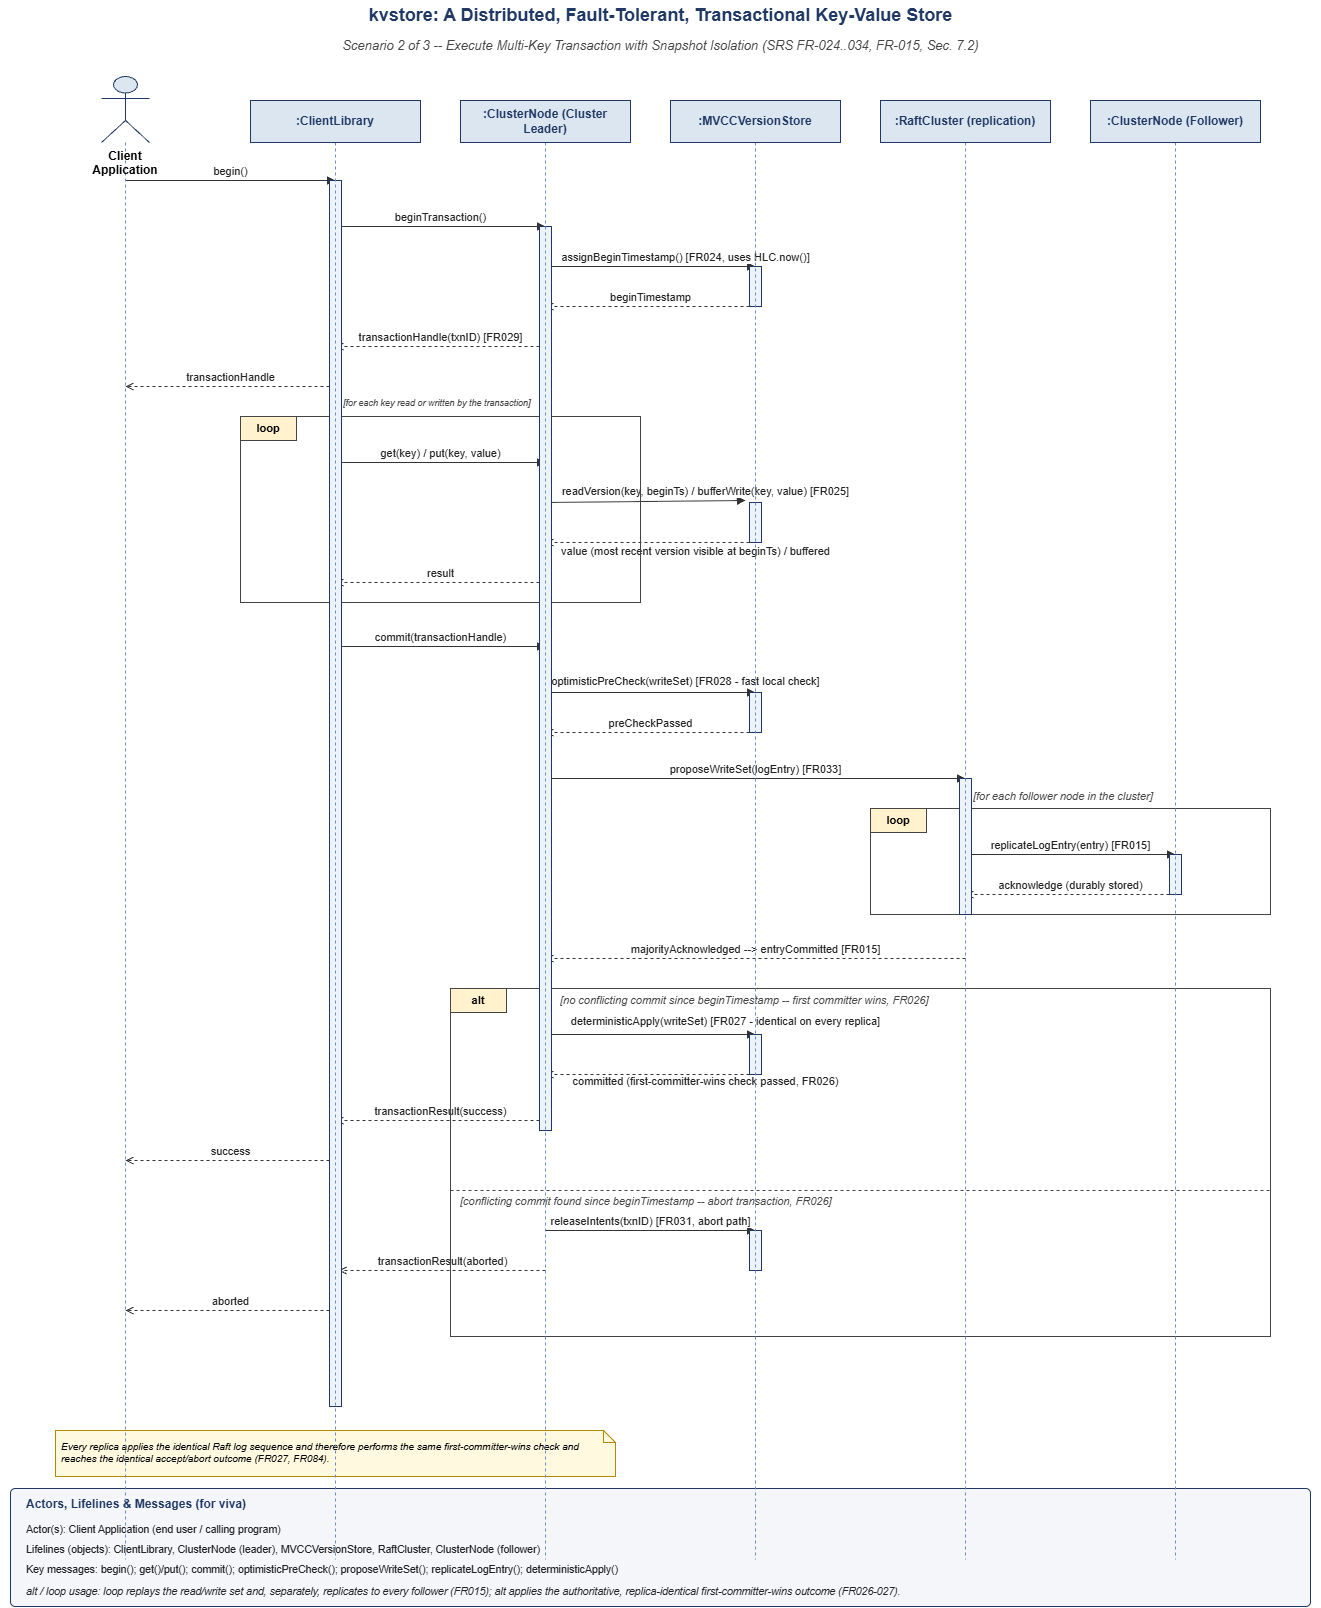

The diagram above was exported from draw.io. Its source (the exported page's mxGraphModel, read from the mxfile embedded in the PNG):
<mxGraphModel dx="5142" dy="1661" grid="1" gridSize="10" guides="1" tooltips="1" connect="1" arrows="1" fold="1" page="1" pageScale="1" pageWidth="1360" pageHeight="1599" math="0" shadow="0">
  <root>
    <mxCell id="0" />
    <mxCell id="1" parent="0" />
    <mxCell id="sd2_n1" parent="1" style="text;html=1;fontSize=18;fontStyle=1;align=center;verticalAlign=middle;fontColor=#1F3864;" value="kvstore: A Distributed, Fault-Tolerant, Transactional Key-Value Store" vertex="1">
      <mxGeometry height="30" width="1320" x="-15" as="geometry" />
    </mxCell>
    <mxCell id="sd2_n2" parent="1" style="text;html=1;fontSize=13;fontStyle=2;align=center;verticalAlign=middle;fontColor=#444444;" value="Scenario 2 of 3  --  Execute Multi-Key Transaction with Snapshot Isolation   (SRS FR-024..034, FR-015, Sec. 7.2)" vertex="1">
      <mxGeometry height="26" width="1320" x="-15" y="32" as="geometry" />
    </mxCell>
    <mxCell id="sd2_n3" edge="1" parent="1" style="html=1;endArrow=block;endFill=1;startArrow=none;dashed=0;fontSize=11;labelBackgroundColor=#ffffff;align=center;verticalAlign=bottom;strokeColor=#333333;fontColor=#222222;" value="begin()">
      <mxGeometry relative="1" as="geometry">
        <mxPoint x="110" y="180" as="sourcePoint" />
        <mxPoint x="320" y="180" as="targetPoint" />
      </mxGeometry>
    </mxCell>
    <mxCell id="sd2_n4" edge="1" parent="1" style="html=1;endArrow=block;endFill=1;startArrow=none;dashed=0;fontSize=11;labelBackgroundColor=#ffffff;align=center;verticalAlign=bottom;strokeColor=#333333;fontColor=#222222;" value="beginTransaction()">
      <mxGeometry relative="1" as="geometry">
        <mxPoint x="320" y="226" as="sourcePoint" />
        <mxPoint x="530" y="226" as="targetPoint" />
      </mxGeometry>
    </mxCell>
    <mxCell id="sd2_n5" edge="1" parent="1" style="html=1;endArrow=block;endFill=1;startArrow=none;dashed=0;fontSize=11;labelBackgroundColor=#ffffff;align=center;verticalAlign=bottom;strokeColor=#333333;fontColor=#222222;" value="assignBeginTimestamp()   [FR024, uses HLC.now()]">
      <mxGeometry relative="1" x="0.3333" as="geometry">
        <mxPoint as="offset" />
        <mxPoint x="530" y="266" as="sourcePoint" />
        <mxPoint x="740" y="266" as="targetPoint" />
      </mxGeometry>
    </mxCell>
    <mxCell id="sd2_n6" edge="1" parent="1" style="html=1;endArrow=open;endFill=0;startArrow=none;dashed=1;fontSize=11;labelBackgroundColor=#ffffff;align=center;verticalAlign=bottom;strokeColor=#333333;fontColor=#222222;" value="beginTimestamp">
      <mxGeometry relative="1" as="geometry">
        <mxPoint x="740" y="306" as="sourcePoint" />
        <mxPoint x="530" y="306" as="targetPoint" />
      </mxGeometry>
    </mxCell>
    <mxCell id="sd2_n7" edge="1" parent="1" style="html=1;endArrow=open;endFill=0;startArrow=none;dashed=1;fontSize=11;labelBackgroundColor=#ffffff;align=center;verticalAlign=bottom;strokeColor=#333333;fontColor=#222222;" value="transactionHandle(txnID)   [FR029]">
      <mxGeometry relative="1" as="geometry">
        <mxPoint x="530" y="346" as="sourcePoint" />
        <mxPoint x="320" y="346" as="targetPoint" />
      </mxGeometry>
    </mxCell>
    <mxCell id="sd2_n8" edge="1" parent="1" style="html=1;endArrow=open;endFill=0;startArrow=none;dashed=1;fontSize=11;labelBackgroundColor=#ffffff;align=center;verticalAlign=bottom;strokeColor=#333333;fontColor=#222222;" value="transactionHandle">
      <mxGeometry relative="1" as="geometry">
        <mxPoint x="320" y="386" as="sourcePoint" />
        <mxPoint x="110" y="386" as="targetPoint" />
      </mxGeometry>
    </mxCell>
    <mxCell id="sd2_n9" edge="1" parent="1" style="html=1;endArrow=block;endFill=1;startArrow=none;dashed=0;fontSize=11;labelBackgroundColor=#ffffff;align=center;verticalAlign=bottom;strokeColor=#333333;fontColor=#222222;" value="get(key)  /  put(key, value)">
      <mxGeometry relative="1" as="geometry">
        <mxPoint x="320" y="462" as="sourcePoint" />
        <mxPoint x="530" y="462" as="targetPoint" />
      </mxGeometry>
    </mxCell>
    <mxCell id="sd2_n10" edge="1" parent="1" style="html=1;endArrow=block;endFill=1;startArrow=none;dashed=0;fontSize=11;labelBackgroundColor=#ffffff;align=center;verticalAlign=bottom;strokeColor=#333333;fontColor=#222222;" value="&lt;font style=&quot;font-size: 11px;&quot;&gt;readVersion(key, beginTs)  /  bufferWrite(key, value)   [FR025]&lt;/font&gt;">
      <mxGeometry relative="1" x="0.6" as="geometry">
        <mxPoint as="offset" />
        <mxPoint x="530" y="502" as="sourcePoint" />
        <mxPoint x="730" y="500" as="targetPoint" />
      </mxGeometry>
    </mxCell>
    <mxCell id="sd2_n11" edge="1" parent="1" style="html=1;endArrow=open;endFill=0;startArrow=none;dashed=1;fontSize=11;labelBackgroundColor=#ffffff;align=center;verticalAlign=bottom;strokeColor=#333333;fontColor=#222222;" value="value (most recent version visible at beginTs)  /  buffered">
      <mxGeometry relative="1" x="-0.4286" y="18" as="geometry">
        <mxPoint as="offset" />
        <mxPoint x="740" y="542" as="sourcePoint" />
        <mxPoint x="530" y="542" as="targetPoint" />
      </mxGeometry>
    </mxCell>
    <mxCell id="sd2_n12" edge="1" parent="1" style="html=1;endArrow=open;endFill=0;startArrow=none;dashed=1;fontSize=11;labelBackgroundColor=#ffffff;align=center;verticalAlign=bottom;strokeColor=#333333;fontColor=#222222;" value="result">
      <mxGeometry relative="1" as="geometry">
        <mxPoint x="530" y="582" as="sourcePoint" />
        <mxPoint x="320" y="582" as="targetPoint" />
      </mxGeometry>
    </mxCell>
    <mxCell id="sd2_n13" edge="1" parent="1" style="html=1;endArrow=block;endFill=1;startArrow=none;dashed=0;fontSize=11;labelBackgroundColor=#ffffff;align=center;verticalAlign=bottom;strokeColor=#333333;fontColor=#222222;" value="commit(transactionHandle)">
      <mxGeometry relative="1" as="geometry">
        <mxPoint x="320" y="646" as="sourcePoint" />
        <mxPoint x="530" y="646" as="targetPoint" />
      </mxGeometry>
    </mxCell>
    <mxCell id="sd2_n14" edge="1" parent="1" style="html=1;endArrow=block;endFill=1;startArrow=none;dashed=0;fontSize=11;labelBackgroundColor=#ffffff;align=center;verticalAlign=bottom;strokeColor=#333333;fontColor=#222222;" value="optimisticPreCheck(writeSet)   [FR028 - fast local check]">
      <mxGeometry relative="1" x="0.3333" y="2" as="geometry">
        <mxPoint as="offset" />
        <mxPoint x="530" y="692" as="sourcePoint" />
        <mxPoint x="740" y="692" as="targetPoint" />
      </mxGeometry>
    </mxCell>
    <mxCell id="sd2_n15" edge="1" parent="1" style="html=1;endArrow=open;endFill=0;startArrow=none;dashed=1;fontSize=11;labelBackgroundColor=#ffffff;align=center;verticalAlign=bottom;strokeColor=#333333;fontColor=#222222;" value="preCheckPassed">
      <mxGeometry relative="1" as="geometry">
        <mxPoint x="740" y="732" as="sourcePoint" />
        <mxPoint x="530" y="732" as="targetPoint" />
      </mxGeometry>
    </mxCell>
    <mxCell id="sd2_n16" edge="1" parent="1" style="html=1;endArrow=block;endFill=1;startArrow=none;dashed=0;fontSize=11;labelBackgroundColor=#ffffff;align=center;verticalAlign=bottom;strokeColor=#333333;fontColor=#222222;" value="proposeWriteSet(logEntry)   [FR033]">
      <mxGeometry relative="1" as="geometry">
        <mxPoint x="530" y="778" as="sourcePoint" />
        <mxPoint x="950" y="778" as="targetPoint" />
      </mxGeometry>
    </mxCell>
    <mxCell id="sd2_n17" edge="1" parent="1" style="html=1;endArrow=block;endFill=1;startArrow=none;dashed=0;fontSize=11;labelBackgroundColor=#ffffff;align=center;verticalAlign=bottom;strokeColor=#333333;fontColor=#222222;" value="replicateLogEntry(entry)   [FR015]">
      <mxGeometry relative="1" as="geometry">
        <mxPoint x="950" y="854" as="sourcePoint" />
        <mxPoint x="1160" y="854" as="targetPoint" />
      </mxGeometry>
    </mxCell>
    <mxCell id="sd2_n18" edge="1" parent="1" style="html=1;endArrow=open;endFill=0;startArrow=none;dashed=1;fontSize=11;labelBackgroundColor=#ffffff;align=center;verticalAlign=bottom;strokeColor=#333333;fontColor=#222222;" value="acknowledge (durably stored)">
      <mxGeometry relative="1" as="geometry">
        <mxPoint x="1160" y="894" as="sourcePoint" />
        <mxPoint x="950" y="894" as="targetPoint" />
      </mxGeometry>
    </mxCell>
    <mxCell id="sd2_n19" edge="1" parent="1" style="html=1;endArrow=open;endFill=0;startArrow=none;dashed=1;fontSize=11;labelBackgroundColor=#ffffff;align=center;verticalAlign=bottom;strokeColor=#333333;fontColor=#222222;" value="majorityAcknowledged --&gt; entryCommitted   [FR015]">
      <mxGeometry relative="1" as="geometry">
        <mxPoint x="950" y="958" as="sourcePoint" />
        <mxPoint x="530" y="958" as="targetPoint" />
      </mxGeometry>
    </mxCell>
    <mxCell id="sd2_n20" edge="1" parent="1" style="html=1;endArrow=block;endFill=1;startArrow=none;dashed=0;fontSize=11;labelBackgroundColor=#ffffff;align=center;verticalAlign=bottom;strokeColor=#333333;fontColor=#222222;" value="deterministicApply(writeSet)   [FR027 - identical on every replica]">
      <mxGeometry relative="1" x="0.7143" y="4" as="geometry">
        <mxPoint as="offset" />
        <mxPoint x="530" y="1034" as="sourcePoint" />
        <mxPoint x="740" y="1034" as="targetPoint" />
      </mxGeometry>
    </mxCell>
    <mxCell id="sd2_n21" edge="1" parent="1" style="html=1;endArrow=open;endFill=0;startArrow=none;dashed=1;fontSize=11;labelBackgroundColor=#ffffff;align=center;verticalAlign=bottom;strokeColor=#333333;fontColor=#222222;" value="committed  (first-committer-wins check passed, FR026)">
      <mxGeometry relative="1" x="-0.5238" y="16" as="geometry">
        <mxPoint as="offset" />
        <mxPoint x="740" y="1074" as="sourcePoint" />
        <mxPoint x="530" y="1074" as="targetPoint" />
      </mxGeometry>
    </mxCell>
    <mxCell id="sd2_n22" edge="1" parent="1" style="html=1;endArrow=open;endFill=0;startArrow=none;dashed=1;fontSize=11;labelBackgroundColor=#ffffff;align=center;verticalAlign=bottom;strokeColor=#333333;fontColor=#222222;" value="transactionResult(success)">
      <mxGeometry relative="1" as="geometry">
        <mxPoint x="530" y="1120" as="sourcePoint" />
        <mxPoint x="320" y="1120" as="targetPoint" />
      </mxGeometry>
    </mxCell>
    <mxCell id="sd2_n23" edge="1" parent="1" style="html=1;endArrow=open;endFill=0;startArrow=none;dashed=1;fontSize=11;labelBackgroundColor=#ffffff;align=center;verticalAlign=bottom;strokeColor=#333333;fontColor=#222222;" value="success">
      <mxGeometry relative="1" as="geometry">
        <mxPoint x="320" y="1160" as="sourcePoint" />
        <mxPoint x="110" y="1160" as="targetPoint" />
      </mxGeometry>
    </mxCell>
    <mxCell id="sd2_n24" edge="1" parent="1" style="html=1;endArrow=block;endFill=1;startArrow=none;dashed=0;fontSize=11;labelBackgroundColor=#ffffff;align=center;verticalAlign=bottom;strokeColor=#333333;fontColor=#222222;" value="releaseIntents(txnID)   [FR031, abort path]">
      <mxGeometry relative="1" as="geometry">
        <mxPoint x="530" y="1230" as="sourcePoint" />
        <mxPoint x="740" y="1230" as="targetPoint" />
      </mxGeometry>
    </mxCell>
    <mxCell id="sd2_n25" edge="1" parent="1" style="html=1;endArrow=open;endFill=0;startArrow=none;dashed=1;fontSize=11;labelBackgroundColor=#ffffff;align=center;verticalAlign=bottom;strokeColor=#333333;fontColor=#222222;entryX=0.757;entryY=0.889;entryDx=0;entryDy=0;entryPerimeter=0;" target="sd2_n39" value="transactionResult(aborted)">
      <mxGeometry relative="1" as="geometry">
        <mxPoint x="530" y="1270" as="sourcePoint" />
        <mxPoint x="320" y="1270" as="targetPoint" />
      </mxGeometry>
    </mxCell>
    <mxCell id="sd2_n26" edge="1" parent="1" style="html=1;endArrow=open;endFill=0;startArrow=none;dashed=1;fontSize=11;labelBackgroundColor=#ffffff;align=center;verticalAlign=bottom;strokeColor=#333333;fontColor=#222222;" value="aborted">
      <mxGeometry relative="1" as="geometry">
        <mxPoint x="320" y="1310" as="sourcePoint" />
        <mxPoint x="110" y="1310" as="targetPoint" />
      </mxGeometry>
    </mxCell>
    <mxCell id="sd2_n27" parent="1" style="shape=note;whiteSpace=wrap;html=1;fillColor=#FFF9E0;strokeColor=#B08B00;fontSize=10;fontStyle=2;align=left;verticalAlign=top;spacing=6;size=12;" value="Every replica applies the identical Raft log sequence and therefore performs the same first-committer-wins check and reaches the identical accept/abort outcome (FR027, FR084)." vertex="1">
      <mxGeometry height="46" width="560" x="40" y="1430" as="geometry" />
    </mxCell>
    <mxCell id="sd2_n28" parent="1" style="rounded=0;whiteSpace=wrap;html=1;fillColor=none;strokeColor=#444444;verticalAlign=top;" value="" vertex="1">
      <mxGeometry height="348" width="820" x="435" y="988" as="geometry" />
    </mxCell>
    <mxCell id="sd2_n29" parent="1" style="shape=singleArrow=0;rounded=0;whiteSpace=wrap;html=1;fillColor=#FFF2CC;strokeColor=#444444;fontStyle=1;fontSize=11;align=center;verticalAlign=middle;" value="alt" vertex="1">
      <mxGeometry height="24" width="56" x="435" y="988" as="geometry" />
    </mxCell>
    <mxCell id="sd2_n30" parent="1" style="text;html=1;fontSize=11;fontStyle=2;align=left;verticalAlign=middle;fontColor=#444444;" value="[no conflicting commit since beginTimestamp  --  first committer wins, FR026]" vertex="1">
      <mxGeometry height="24" width="752" x="543" y="988" as="geometry" />
    </mxCell>
    <mxCell id="sd2_n31" edge="1" parent="1" style="html=1;endArrow=none;startArrow=none;dashed=1;strokeColor=#444444;" value="">
      <mxGeometry relative="1" as="geometry">
        <mxPoint x="435" y="1190" as="sourcePoint" />
        <mxPoint x="1255" y="1190" as="targetPoint" />
      </mxGeometry>
    </mxCell>
    <mxCell id="sd2_n32" parent="1" style="text;html=1;fontSize=11;fontStyle=2;align=left;verticalAlign=middle;fontColor=#444444;" value="[conflicting commit found since beginTimestamp  --  abort transaction, FR026]" vertex="1">
      <mxGeometry height="22" width="804" x="443" y="1190" as="geometry" />
    </mxCell>
    <mxCell id="sd2_n33" parent="1" style="rounded=0;whiteSpace=wrap;html=1;fillColor=none;strokeColor=#444444;verticalAlign=top;" value="" vertex="1">
      <mxGeometry height="186" width="400" x="225" y="416" as="geometry" />
    </mxCell>
    <mxCell id="sd2_n34" parent="1" style="shape=singleArrow=0;rounded=0;whiteSpace=wrap;html=1;fillColor=#FFF2CC;strokeColor=#444444;fontStyle=1;fontSize=11;align=center;verticalAlign=middle;" value="loop" vertex="1">
      <mxGeometry height="24" width="56" x="225" y="416" as="geometry" />
    </mxCell>
    <mxCell id="sd2_n35" parent="1" style="text;html=1;fontSize=11;fontStyle=2;align=left;verticalAlign=middle;fontColor=#444444;" value="&lt;font style=&quot;font-size: 9px;&quot;&gt;[for each key read or written by the transaction]&lt;/font&gt;" vertex="1">
      <mxGeometry height="24" width="332" x="326" y="390" as="geometry" />
    </mxCell>
    <mxCell id="sd2_n36" parent="1" style="rounded=0;whiteSpace=wrap;html=1;fillColor=none;strokeColor=#444444;verticalAlign=top;" value="" vertex="1">
      <mxGeometry height="106" width="400" x="855" y="808" as="geometry" />
    </mxCell>
    <mxCell id="sd2_n37" parent="1" style="shape=singleArrow=0;rounded=0;whiteSpace=wrap;html=1;fillColor=#FFF2CC;strokeColor=#444444;fontStyle=1;fontSize=11;align=center;verticalAlign=middle;" value="loop" vertex="1">
      <mxGeometry height="24" width="56" x="855" y="808" as="geometry" />
    </mxCell>
    <mxCell id="sd2_n38" parent="1" style="text;html=1;fontSize=11;fontStyle=2;align=left;verticalAlign=middle;fontColor=#444444;" value="[for each follower node in the cluster]" vertex="1">
      <mxGeometry height="24" width="332" x="956" y="784" as="geometry" />
    </mxCell>
    <mxCell id="sd2_n39" parent="1" style="rounded=0;whiteSpace=wrap;html=1;fillColor=#EDF3FB;strokeColor=#1F3864;" value="" vertex="1">
      <mxGeometry height="1226" width="12" x="314" y="180" as="geometry" />
    </mxCell>
    <mxCell id="sd2_n40" parent="1" style="rounded=0;whiteSpace=wrap;html=1;fillColor=#EDF3FB;strokeColor=#1F3864;" value="" vertex="1">
      <mxGeometry height="904" width="12" x="524" y="226" as="geometry" />
    </mxCell>
    <mxCell id="sd2_n41" parent="1" style="rounded=0;whiteSpace=wrap;html=1;fillColor=#EDF3FB;strokeColor=#1F3864;" value="" vertex="1">
      <mxGeometry height="40" width="12" x="734" y="266" as="geometry" />
    </mxCell>
    <mxCell id="sd2_n42" parent="1" style="rounded=0;whiteSpace=wrap;html=1;fillColor=#EDF3FB;strokeColor=#1F3864;" value="" vertex="1">
      <mxGeometry height="40" width="12" x="734" y="502" as="geometry" />
    </mxCell>
    <mxCell id="sd2_n43" parent="1" style="rounded=0;whiteSpace=wrap;html=1;fillColor=#EDF3FB;strokeColor=#1F3864;" value="" vertex="1">
      <mxGeometry height="40" width="12" x="734" y="692" as="geometry" />
    </mxCell>
    <mxCell id="sd2_n44" parent="1" style="rounded=0;whiteSpace=wrap;html=1;fillColor=#EDF3FB;strokeColor=#1F3864;" value="" vertex="1">
      <mxGeometry height="40" width="12" x="734" y="1034" as="geometry" />
    </mxCell>
    <mxCell id="sd2_n45" parent="1" style="rounded=0;whiteSpace=wrap;html=1;fillColor=#EDF3FB;strokeColor=#1F3864;" value="" vertex="1">
      <mxGeometry height="40" width="12" x="734" y="1230" as="geometry" />
    </mxCell>
    <mxCell id="sd2_n46" parent="1" style="rounded=0;whiteSpace=wrap;html=1;fillColor=#EDF3FB;strokeColor=#1F3864;" value="" vertex="1">
      <mxGeometry height="136" width="12" x="944" y="778" as="geometry" />
    </mxCell>
    <mxCell id="sd2_n47" parent="1" style="rounded=0;whiteSpace=wrap;html=1;fillColor=#EDF3FB;strokeColor=#1F3864;" value="" vertex="1">
      <mxGeometry height="40" width="12" x="1154" y="854" as="geometry" />
    </mxCell>
    <mxCell id="sd2_n48" parent="1" style="rounded=1;whiteSpace=wrap;html=1;fillColor=#F4F6FA;strokeColor=#1F3864;verticalAlign=top;align=left;fontSize=11;spacing=10;arcSize=4;" value="" vertex="1">
      <mxGeometry height="118" width="1300" x="-5" y="1488" as="geometry" />
    </mxCell>
    <mxCell id="sd2_n49" parent="1" style="text;html=1;fontSize=12;fontStyle=1;align=left;verticalAlign=middle;fontColor=#1F3864;" value="Actors, Lifelines &amp; Messages  (for viva)" vertex="1">
      <mxGeometry height="20" width="1272" x="9" y="1494" as="geometry" />
    </mxCell>
    <mxCell id="sd2_n50" parent="1" style="text;html=1;fontSize=10.5;align=left;verticalAlign=top;fontColor=#222222;" value="Actor(s):  Client Application (end user / calling program)" vertex="1">
      <mxGeometry height="18" width="1272" x="9" y="1516" as="geometry" />
    </mxCell>
    <mxCell id="sd2_n51" parent="1" style="text;html=1;fontSize=10.5;align=left;verticalAlign=top;fontColor=#222222;" value="Lifelines (objects):  ClientLibrary, ClusterNode (leader), MVCCVersionStore, RaftCluster, ClusterNode (follower)" vertex="1">
      <mxGeometry height="18" width="1272" x="9" y="1536" as="geometry" />
    </mxCell>
    <mxCell id="sd2_n52" parent="1" style="text;html=1;fontSize=10.5;align=left;verticalAlign=top;fontColor=#222222;" value="Key messages:  begin(); get()/put(); commit(); optimisticPreCheck(); proposeWriteSet(); replicateLogEntry(); deterministicApply()" vertex="1">
      <mxGeometry height="18" width="1272" x="9" y="1556" as="geometry" />
    </mxCell>
    <mxCell id="sd2_n53" parent="1" style="text;html=1;fontSize=10.5;align=left;verticalAlign=top;fontColor=#222222;fontStyle=2;" value="alt / loop usage:  loop replays the read/write set and, separately, replicates to every follower (FR015); alt applies the authoritative, replica-identical first-committer-wins outcome (FR026-027)." vertex="1">
      <mxGeometry height="24" width="1272" x="9" y="1578" as="geometry" />
    </mxCell>
    <mxCell id="sd2_n54" edge="1" parent="1" style="html=1;endArrow=none;startArrow=none;dashed=1;strokeColor=#6c8ebf;" value="">
      <mxGeometry relative="1" as="geometry">
        <mxPoint x="110" y="142" as="sourcePoint" />
        <mxPoint x="110" y="1559" as="targetPoint" />
      </mxGeometry>
    </mxCell>
    <mxCell id="sd2_n55" edge="1" parent="1" style="html=1;endArrow=none;startArrow=none;dashed=1;strokeColor=#6c8ebf;" value="">
      <mxGeometry relative="1" as="geometry">
        <mxPoint x="320" y="142" as="sourcePoint" />
        <mxPoint x="320" y="1559" as="targetPoint" />
      </mxGeometry>
    </mxCell>
    <mxCell id="sd2_n56" edge="1" parent="1" style="html=1;endArrow=none;startArrow=none;dashed=1;strokeColor=#6c8ebf;" value="">
      <mxGeometry relative="1" as="geometry">
        <mxPoint x="530" y="142" as="sourcePoint" />
        <mxPoint x="530" y="1559" as="targetPoint" />
      </mxGeometry>
    </mxCell>
    <mxCell id="sd2_n57" edge="1" parent="1" style="html=1;endArrow=none;startArrow=none;dashed=1;strokeColor=#6c8ebf;" value="">
      <mxGeometry relative="1" as="geometry">
        <mxPoint x="740" y="142" as="sourcePoint" />
        <mxPoint x="740" y="1559" as="targetPoint" />
      </mxGeometry>
    </mxCell>
    <mxCell id="sd2_n58" edge="1" parent="1" style="html=1;endArrow=none;startArrow=none;dashed=1;strokeColor=#6c8ebf;" value="">
      <mxGeometry relative="1" as="geometry">
        <mxPoint x="950" y="142" as="sourcePoint" />
        <mxPoint x="950" y="1559" as="targetPoint" />
      </mxGeometry>
    </mxCell>
    <mxCell id="sd2_n59" edge="1" parent="1" style="html=1;endArrow=none;startArrow=none;dashed=1;strokeColor=#6c8ebf;" value="">
      <mxGeometry relative="1" as="geometry">
        <mxPoint x="1160" y="142" as="sourcePoint" />
        <mxPoint x="1160" y="1559" as="targetPoint" />
      </mxGeometry>
    </mxCell>
    <mxCell id="sd2_n60" parent="1" style="shape=umlActor;whiteSpace=wrap;html=1;fillColor=#DCE6F1;strokeColor=#1F3864;fontStyle=1;fontSize=12;verticalLabelPosition=bottom;verticalAlign=top;labelBackgroundColor=none;" value="Client Application" vertex="1">
      <mxGeometry height="66" width="48" x="86" y="76" as="geometry" />
    </mxCell>
    <mxCell id="sd2_n61" parent="1" style="rounded=0;whiteSpace=wrap;html=1;fillColor=#DCE6F1;strokeColor=#1F3864;fontStyle=1;fontSize=12;align=center;verticalAlign=middle;fontColor=#1F3864;" value=":ClientLibrary" vertex="1">
      <mxGeometry height="42" width="170" x="235" y="100" as="geometry" />
    </mxCell>
    <mxCell id="sd2_n62" parent="1" style="rounded=0;whiteSpace=wrap;html=1;fillColor=#DCE6F1;strokeColor=#1F3864;fontStyle=1;fontSize=12;align=center;verticalAlign=middle;fontColor=#1F3864;" value=":ClusterNode (Cluster Leader)" vertex="1">
      <mxGeometry height="42" width="170" x="445" y="100" as="geometry" />
    </mxCell>
    <mxCell id="sd2_n63" parent="1" style="rounded=0;whiteSpace=wrap;html=1;fillColor=#DCE6F1;strokeColor=#1F3864;fontStyle=1;fontSize=12;align=center;verticalAlign=middle;fontColor=#1F3864;" value=":MVCCVersionStore" vertex="1">
      <mxGeometry height="42" width="170" x="655" y="100" as="geometry" />
    </mxCell>
    <mxCell id="sd2_n64" parent="1" style="rounded=0;whiteSpace=wrap;html=1;fillColor=#DCE6F1;strokeColor=#1F3864;fontStyle=1;fontSize=12;align=center;verticalAlign=middle;fontColor=#1F3864;" value=":RaftCluster (replication)" vertex="1">
      <mxGeometry height="42" width="170" x="865" y="100" as="geometry" />
    </mxCell>
    <mxCell id="sd2_n65" parent="1" style="rounded=0;whiteSpace=wrap;html=1;fillColor=#DCE6F1;strokeColor=#1F3864;fontStyle=1;fontSize=12;align=center;verticalAlign=middle;fontColor=#1F3864;" value=":ClusterNode (Follower)" vertex="1">
      <mxGeometry height="42" width="170" x="1075" y="100" as="geometry" />
    </mxCell>
  </root>
</mxGraphModel>